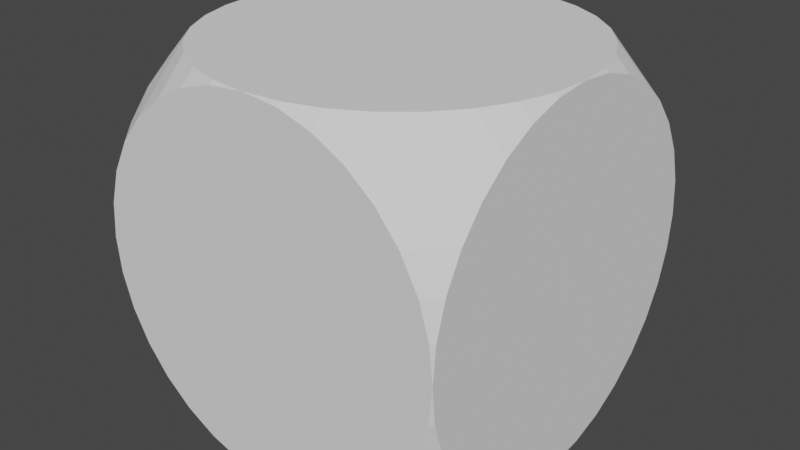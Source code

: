 # Source: D3Collider.blend  (saved by Blender 2.81.16; exported with 4.5.12 LTS)
import bpy
from mathutils import Matrix  # noqa: F401  (used for matrix-valued properties, if any)

bpy.ops.wm.read_factory_settings(use_empty=True)
scene = bpy.context.scene
scene.name = 'Scene'

# ---- collections
col_collection = bpy.data.collections.new('Collection'); scene.collection.children.link(col_collection)

# ---- world
world_world = bpy.data.worlds.new('World'); scene.world = world_world
world_world.use_nodes = True; world_world.node_tree.nodes.clear()
_N = world_world.node_tree.nodes; _L = world_world.node_tree.links
n0 = _N.new('ShaderNodeOutputWorld'); n0.name = 'World Output'; n0.location = (300, 300)
n1 = _N.new('ShaderNodeBackground'); n1.name = 'Background'; n1.location = (10, 300)
n1.inputs[0].default_value = (0.05088, 0.05088, 0.05088, 1.0)
_L.new(n1.outputs[0], n0.inputs[0])
n0.is_active_output = True
world_world.color = (0.05088, 0.05088, 0.05088)
world_world.use_sun_shadow = False
world_world.sun_shadow_jitter_overblur = 0.0

# ---- meshes
me_cylinder_002 = bpy.data.meshes.new('Cylinder.002')
me_cylinder_002.from_pydata([(-4.828e-07, 1.0, -1.0), (-8.146e-08, 1.0, 1.0), (0.1951, 0.9808, -1.0), (0.1951, 0.9808, 1.0), (0.3827, 0.9239, -1.0), (0.3827, 0.9239, 1.0), (0.5556, 0.8315, -1.0), (0.5556, 0.8315, 1.0), (0.7071, 0.7071, -1.0), (0.7071, 0.7071, 1.0), (0.8315, 0.5556, -1.0), (0.8315, 0.5556, 1.0), (0.9239, 0.3827, -1.0), (0.9239, 0.3827, 1.0), (0.9808, 0.1951, -1.0), (0.9808, 0.1951, 1.0), (1.0, 5.205e-07, -1.0), (1.0, 7.55e-08, 1.0), (0.9808, -0.1951, -1.0), (0.9808, -0.1951, 1.0), (0.9239, -0.3827, -1.0), (0.9239, -0.3827, 1.0), (0.8315, -0.5556, -1.0), (0.8315, -0.5556, 1.0), (0.7071, -0.7071, -1.0), (0.7071, -0.7071, 1.0), (0.5556, -0.8315, -1.0), (0.5556, -0.8315, 1.0), (0.3827, -0.9239, -1.0), (0.3827, -0.9239, 1.0), (0.1951, -0.9808, -1.0), (0.1951, -0.9808, 1.0), (-6.02e-07, -1.0, -1.0), (-2.007e-07, -1.0, 1.0), (-0.1951, -0.9808, -1.0), (-0.1951, -0.9808, 1.0), (-0.3827, -0.9239, -1.0), (-0.3827, -0.9239, 1.0), (-0.5556, -0.8315, -1.0), (-0.5556, -0.8315, 1.0), (-0.7071, -0.7071, -1.0), (-0.7071, -0.7071, 1.0), (-0.8315, -0.5556, -1.0), (-0.8315, -0.5556, 1.0), (-0.9239, -0.3827, -1.0), (-0.9239, -0.3827, 1.0), (-0.9808, -0.1951, -1.0), (-0.9808, -0.1951, 1.0), (-1.0, 9.656e-07, -1.0), (-1.0, 5.205e-07, 1.0), (-0.9808, 0.1951, -1.0), (-0.9808, 0.1951, 1.0), (-0.9239, 0.3827, -1.0), (-0.9239, 0.3827, 1.0), (-0.8315, 0.5556, -1.0), (-0.8315, 0.5556, 1.0), (-0.7071, 0.7071, -1.0), (-0.7071, 0.7071, 1.0), (-0.5556, 0.8315, -1.0), (-0.5556, 0.8315, 1.0), (-0.3827, 0.9239, -1.0), (-0.3827, 0.9239, 1.0), (-0.1951, 0.9808, -1.0), (-0.1951, 0.9808, 1.0), (1.0, 1.0, -1.192e-07), (-1.0, 1.0, -4.371e-08), (1.0, 0.9808, 0.1951), (-1.0, 0.9808, 0.1951), (1.0, 0.9239, 0.3827), (-1.0, 0.9239, 0.3827), (1.0, 0.8315, 0.5556), (-1.0, 0.8315, 0.5556), (1.0, 0.7071, 0.7071), (-1.0, 0.7071, 0.7071), (1.0, 0.5556, 0.8315), (-1.0, 0.5556, 0.8315), (1.0, 0.3827, 0.9239), (-1.0, 0.3827, 0.9239), (1.0, 0.1951, 0.9808), (-1.0, 0.1951, 0.9808), (1.0, -0.1951, 0.9808), (-1.0, -0.1951, 0.9808), (1.0, -0.3827, 0.9239), (-1.0, -0.3827, 0.9239), (1.0, -0.5556, 0.8315), (-1.0, -0.5556, 0.8315), (1.0, -0.7071, 0.7071), (-1.0, -0.7071, 0.7071), (1.0, -0.8315, 0.5556), (-1.0, -0.8315, 0.5556), (1.0, -0.9239, 0.3827), (-1.0, -0.9239, 0.3827), (1.0, -0.9808, 0.1951), (-1.0, -0.9808, 0.1951), (1.0, -1.0, -2.821e-07), (-1.0, -1.0, -2.066e-07), (1.0, -0.9808, -0.1951), (-1.0, -0.9808, -0.1951), (1.0, -0.9239, -0.3827), (-1.0, -0.9239, -0.3827), (1.0, -0.8315, -0.5556), (-1.0, -0.8315, -0.5556), (1.0, -0.7071, -0.7071), (-1.0, -0.7071, -0.7071), (1.0, -0.5556, -0.8315), (-1.0, -0.5556, -0.8315), (1.0, -0.3827, -0.9239), (-1.0, -0.3827, -0.9239), (1.0, -0.1951, -0.9808), (-1.0, -0.1951, -0.9808), (1.0, 0.1951, -0.9808), (-1.0, 0.1951, -0.9808), (1.0, 0.3827, -0.9239), (-1.0, 0.3827, -0.9239), (1.0, 0.5556, -0.8315), (-1.0, 0.5556, -0.8315), (1.0, 0.7071, -0.7071), (-1.0, 0.7071, -0.7071), (1.0, 0.8315, -0.5556), (-1.0, 0.8315, -0.5556), (1.0, 0.9239, -0.3827), (-1.0, 0.9239, -0.3827), (1.0, 0.9808, -0.1951), (-1.0, 0.9808, -0.1951), (-0.9808, 1.0, 0.1951), (-0.9808, -1.0, 0.1951), (-0.9239, 1.0, 0.3827), (-0.9239, -1.0, 0.3827), (-0.8315, 1.0, 0.5556), (-0.8315, -1.0, 0.5556), (-0.7071, 1.0, 0.7071), (-0.7071, -1.0, 0.7071), (-0.5556, 1.0, 0.8315), (-0.5556, -1.0, 0.8315), (-0.3827, 1.0, 0.9239), (-0.3827, -1.0, 0.9239), (-0.1951, 1.0, 0.9808), (-0.1951, -1.0, 0.9808), (0.1951, 1.0, 0.9808), (0.1951, -1.0, 0.9808), (0.3827, 1.0, 0.9239), (0.3827, -1.0, 0.9239), (0.5556, 1.0, 0.8315), (0.5556, -1.0, 0.8315), (0.7071, 1.0, 0.7071), (0.7071, -1.0, 0.7071), (0.8315, 1.0, 0.5556), (0.8315, -1.0, 0.5556), (0.9239, 1.0, 0.3827), (0.9239, -1.0, 0.3827), (0.9808, 1.0, 0.1951), (0.9808, -1.0, 0.1951), (0.9808, 1.0, -0.1951), (0.9808, -1.0, -0.1951), (0.9239, 1.0, -0.3827), (0.9239, -1.0, -0.3827), (0.8315, 1.0, -0.5556), (0.8315, -1.0, -0.5556), (0.7071, 1.0, -0.7071), (0.7071, -1.0, -0.7071), (0.5556, 1.0, -0.8315), (0.5556, -1.0, -0.8315), (0.3827, 1.0, -0.9239), (0.3827, -1.0, -0.9239), (0.1951, 1.0, -0.9808), (0.1951, -1.0, -0.9808), (-0.1951, 1.0, -0.9808), (-0.1951, -1.0, -0.9808), (-0.3827, 1.0, -0.9239), (-0.3827, -1.0, -0.9239), (-0.5556, 1.0, -0.8315), (-0.5556, -1.0, -0.8315), (-0.7071, 1.0, -0.7071), (-0.7071, -1.0, -0.7071), (-0.8315, 1.0, -0.5556), (-0.8315, -1.0, -0.5556), (-0.9239, 1.0, -0.3827), (-0.9239, -1.0, -0.3827), (-0.9808, 1.0, -0.1951), (-0.9808, -1.0, -0.1951)], [], [(3, 1, 63, 61, 59, 57, 55, 53, 51, 49, 47, 45, 43, 41, 39, 37, 35, 33, 31, 29, 27, 25, 23, 21, 19, 17, 15, 13, 11, 9, 7, 5), (0, 2, 4, 6, 8, 10, 12, 14, 16, 18, 20, 22, 24, 26, 28, 30, 32, 34, 36, 38, 40, 42, 44, 46, 48, 50, 52, 54, 56, 58, 60, 62), (67, 65, 123, 121, 119, 117, 115, 113, 111, 48, 109, 107, 105, 103, 101, 99, 97, 95, 93, 91, 89, 87, 85, 83, 81, 49, 79, 77, 75, 73, 71, 69), (64, 66, 68, 70, 72, 74, 76, 78, 17, 80, 82, 84, 86, 88, 90, 92, 94, 96, 98, 100, 102, 104, 106, 108, 16, 110, 112, 114, 116, 118, 120, 122), (125, 95, 179, 177, 175, 173, 171, 169, 167, 32, 165, 163, 161, 159, 157, 155, 153, 94, 151, 149, 147, 145, 143, 141, 139, 33, 137, 135, 133, 131, 129, 127), (65, 124, 126, 128, 130, 132, 134, 136, 1, 138, 140, 142, 144, 146, 148, 150, 64, 152, 154, 156, 158, 160, 162, 164, 0, 166, 168, 170, 172, 174, 176, 178), (91, 93, 125), (131, 133, 39), (41, 87, 131), (45, 83, 43), (89, 91, 129), (87, 89, 131), (39, 41, 131), (85, 87, 41), (43, 85, 41), (83, 85, 43), (81, 83, 45), (47, 81, 45), (47, 49, 81), (93, 95, 125), (135, 137, 35), (91, 125, 127), (177, 99, 101), (105, 107, 44), (177, 97, 99), (177, 179, 97), (109, 46, 44), (107, 109, 44), (109, 48, 46), (179, 95, 97), (131, 89, 129), (44, 42, 105), (103, 175, 101), (175, 177, 101), (42, 40, 103), (173, 175, 103), (40, 173, 103), (171, 173, 40), (38, 171, 40), (169, 171, 38), (36, 169, 38), (37, 39, 133), (137, 33, 35), (167, 169, 36), (34, 167, 36), (34, 32, 167), (103, 105, 42), (159, 161, 26), (18, 16, 108), (18, 108, 106), (20, 18, 106), (20, 106, 104), (22, 20, 104), (22, 104, 102), (24, 22, 102), (24, 102, 159), (102, 100, 159), (26, 24, 159), (100, 98, 157), (159, 100, 157), (28, 26, 161), (96, 94, 153), (165, 32, 30), (163, 165, 30), (98, 96, 153), (98, 153, 155), (163, 30, 28), (161, 163, 28), (98, 155, 157), (135, 35, 37), (133, 135, 37), (91, 127, 129), (73, 75, 55), (63, 1, 136), (63, 136, 61), (136, 134, 61), (61, 134, 59), (134, 132, 59), (59, 132, 57), (132, 130, 57), (57, 130, 73), (130, 128, 73), (55, 57, 73), (128, 126, 71), (73, 128, 71), (53, 55, 75), (124, 65, 67), (79, 49, 51), (77, 79, 51), (126, 124, 67), (126, 67, 69), (77, 51, 53), (75, 77, 53), (126, 69, 71), (172, 170, 58), (50, 48, 111), (50, 111, 52), (111, 113, 52), (52, 113, 54), (113, 115, 54), (54, 115, 117), (56, 54, 117), (56, 117, 172), (117, 119, 172), (58, 56, 172), (119, 121, 174), (172, 119, 174), (60, 58, 170), (123, 65, 178), (166, 0, 62), (168, 166, 60), (166, 62, 60), (121, 123, 178), (121, 178, 176), (170, 168, 60), (121, 176, 174), (116, 114, 10), (2, 0, 164), (2, 164, 162), (4, 2, 162), (4, 162, 160), (6, 4, 160), (6, 160, 158), (8, 6, 158), (8, 158, 116), (158, 156, 116), (10, 8, 116), (156, 154, 118), (116, 156, 118), (12, 10, 114), (152, 64, 122), (110, 16, 14), (112, 110, 12), (110, 14, 12), (154, 152, 120), (152, 122, 120), (114, 112, 12), (154, 120, 118), (144, 142, 7), (15, 17, 78), (15, 78, 76), (13, 15, 76), (13, 76, 74), (11, 13, 74), (11, 74, 9), (74, 72, 9), (9, 72, 144), (72, 70, 144), (7, 9, 144), (70, 68, 146), (144, 70, 146), (5, 7, 142), (66, 64, 150), (138, 1, 3), (140, 138, 3), (68, 66, 148), (66, 150, 148), (140, 3, 5), (142, 140, 5), (68, 148, 146), (86, 84, 23), (31, 33, 139), (31, 139, 29), (139, 141, 29), (29, 141, 143), (27, 29, 143), (27, 143, 145), (25, 27, 145), (25, 145, 86), (145, 147, 86), (23, 25, 86), (147, 149, 88), (86, 147, 88), (21, 23, 84), (151, 94, 92), (80, 17, 19), (82, 80, 19), (149, 151, 92), (149, 92, 90), (82, 19, 21), (84, 82, 21), (149, 90, 88)])
_uv = me_cylinder_002.uv_layers.new(name='UVMap')
_uv.uv.foreach_set('vector', [0.2968, 0.4854, 0.25, 0.49, 0.2032, 0.4854, 0.1582, 0.4717, 0.1167, 0.4496, 0.08029, 0.4197, 0.05045, 0.3833, 0.02827, 0.3418, 0.01461, 0.2968, 0.01, 0.25, 0.01461, 0.2032, 0.02827, 0.1582, 0.05045, 0.1167, 0.08029, 0.08029, 0.1167, 0.05045, 0.1582, 0.02827, 0.2032, 0.01461, 0.25, 0.01, 0.2968, 0.01461, 0.3418, 0.02827, 0.3833, 0.05045, 0.4197, 0.08029, 0.4496, 0.1167, 0.4717, 0.1582, 0.4854, 0.2032, 0.49, 0.25, 0.4854, 0.2968, 0.4717, 0.3418, 0.4496, 0.3833, 0.4197, 0.4197, 0.3833, 0.4496, 0.3418, 0.4717, 0.75, 0.49, 0.7968, 0.4854, 0.8418, 0.4717, 0.8833, 0.4496, 0.9197, 0.4197, 0.9496, 0.3833, 0.9717, 0.3418, 0.9854, 0.2968, 0.99, 0.25, 0.9854, 0.2032, 0.9717, 0.1582, 0.9496, 0.1167, 0.9197, 0.08029, 0.8833, 0.05045, 0.8418, 0.02827, 0.7968, 0.01461, 0.75, 0.01, 0.7032, 0.01461, 0.6582, 0.02827, 0.6167, 0.05045, 0.5803, 0.08029, 0.5504, 0.1167, 0.5283, 0.1582, 0.5146, 0.2032, 0.51, 0.25, 0.5146, 0.2968, 0.5283, 0.3418, 0.5504, 0.3833, 0.5803, 0.4197, 0.6167, 0.4496, 0.6582, 0.4717, 0.7032, 0.4854, 0.2968, 0.4854, 0.25, 0.49, 0.2032, 0.4854, 0.1582, 0.4717, 0.1167, 0.4496, 0.08029, 0.4197, 0.05045, 0.3833, 0.02827, 0.3418, 0.01461, 0.2968, 0.01, 0.25, 0.01461, 0.2032, 0.02827, 0.1582, 0.05045, 0.1167, 0.08029, 0.08029, 0.1167, 0.05045, 0.1582, 0.02827, 0.2032, 0.01461, 0.25, 0.01, 0.2968, 0.01461, 0.3418, 0.02827, 0.3833, 0.05045, 0.4197, 0.08029, 0.4496, 0.1167, 0.4717, 0.1582, 0.4854, 0.2032, 0.49, 0.25, 0.4854, 0.2968, 0.4717, 0.3418, 0.4496, 0.3833, 0.4197, 0.4197, 0.3833, 0.4496, 0.3418, 0.4717, 0.75, 0.49, 0.7968, 0.4854, 0.8418, 0.4717, 0.8833, 0.4496, 0.9197, 0.4197, 0.9496, 0.3833, 0.9717, 0.3418, 0.9854, 0.2968, 0.99, 0.25, 0.9854, 0.2032, 0.9717, 0.1582, 0.9496, 0.1167, 0.9197, 0.08029, 0.8833, 0.05045, 0.8418, 0.02827, 0.7968, 0.01461, 0.75, 0.01, 0.7032, 0.01461, 0.6582, 0.02827, 0.6167, 0.05045, 0.5803, 0.08029, 0.5504, 0.1167, 0.5283, 0.1582, 0.5146, 0.2032, 0.51, 0.25, 0.5146, 0.2968, 0.5283, 0.3418, 0.5504, 0.3833, 0.5803, 0.4197, 0.6167, 0.4496, 0.6582, 0.4717, 0.7032, 0.4854, 0.2968, 0.4854, 0.25, 0.49, 0.2032, 0.4854, 0.1582, 0.4717, 0.1167, 0.4496, 0.08029, 0.4197, 0.05045, 0.3833, 0.02827, 0.3418, 0.01461, 0.2968, 0.01, 0.25, 0.01461, 0.2032, 0.02827, 0.1582, 0.05045, 0.1167, 0.08029, 0.08029, 0.1167, 0.05045, 0.1582, 0.02827, 0.2032, 0.01461, 0.25, 0.01, 0.2968, 0.01461, 0.3418, 0.02827, 0.3833, 0.05045, 0.4197, 0.08029, 0.4496, 0.1167, 0.4717, 0.1582, 0.4854, 0.2032, 0.49, 0.25, 0.4854, 0.2968, 0.4717, 0.3418, 0.4496, 0.3833, 0.4197, 0.4197, 0.3833, 0.4496, 0.3418, 0.4717, 0.75, 0.49, 0.7968, 0.4854, 0.8418, 0.4717, 0.8833, 0.4496, 0.9197, 0.4197, 0.9496, 0.3833, 0.9717, 0.3418, 0.9854, 0.2968, 0.99, 0.25, 0.9854, 0.2032, 0.9717, 0.1582, 0.9496, 0.1167, 0.9197, 0.08029, 0.8833, 0.05045, 0.8418, 0.02827, 0.7968, 0.01461, 0.75, 0.01, 0.7032, 0.01461, 0.6582, 0.02827, 0.6167, 0.05045, 0.5803, 0.08029, 0.5504, 0.1167, 0.5283, 0.1582, 0.5146, 0.2032, 0.51, 0.25, 0.5146, 0.2968, 0.5283, 0.3418, 0.5504, 0.3833, 0.5803, 0.4197, 0.6167, 0.4496, 0.6582, 0.4717, 0.7032, 0.4854, 0.08611, 0.1786, 0.04359, 0.1697, 0.04359, 0.1637, 0.1659, 0.1208, 0.2022, 0.09688, 0.248, 0.1233, 0.2454, 0.1667, 0.1659, 0.2126, 0.1659, 0.1208, 0.2559, 0.2528, 0.2352, 0.2647, 0.248, 0.21, 0.1271, 0.1931, 0.08611, 0.1786, 0.1271, 0.1403, 0.1659, 0.2126, 0.1271, 0.1931, 0.1659, 0.1208, 0.248, 0.1233, 0.2454, 0.1667, 0.1659, 0.1208, 0.2022, 0.2365, 0.1659, 0.2126, 0.2454, 0.1667, 0.248, 0.21, 0.2022, 0.2365, 0.2454, 0.1667, 0.2352, 0.2647, 0.2022, 0.2365, 0.248, 0.21, 0.2642, 0.2971, 0.2352, 0.2647, 0.2559, 0.2528, 0.2694, 0.294, 0.2642, 0.2971, 0.2559, 0.2528, 0.2694, 0.294, 0.2885, 0.3331, 0.2642, 0.2971, 0.04359, 0.1697, 0.0002478, 0.1667, 0.04359, 0.1637, 0.2352, 0.06865, 0.2642, 0.03628, 0.2694, 0.03929, 0.08611, 0.1786, 0.04359, 0.1637, 0.08611, 0.1547, 0.8127, 0.7353, 0.8334, 0.7472, 0.8254, 0.79, 0.8254, 0.8767, 0.8334, 0.9194, 0.8127, 0.9314, 0.8127, 0.7353, 0.8469, 0.706, 0.8334, 0.7472, 0.8127, 0.7353, 0.8417, 0.7029, 0.8469, 0.706, 0.8469, 0.9607, 0.8417, 0.9637, 0.8127, 0.9314, 0.8334, 0.9194, 0.8469, 0.9607, 0.8127, 0.9314, 0.8469, 0.9607, 0.866, 0.9998, 0.8417, 0.9637, 0.8417, 0.7029, 0.866, 0.6669, 0.8469, 0.706, 0.1659, 0.1208, 0.1271, 0.1931, 0.1271, 0.1403, 0.8127, 0.9314, 0.7797, 0.9031, 0.8254, 0.8767, 0.8229, 0.8333, 0.7797, 0.7635, 0.8254, 0.79, 0.7797, 0.7635, 0.8127, 0.7353, 0.8254, 0.79, 0.7797, 0.9031, 0.7434, 0.8792, 0.8229, 0.8333, 0.7434, 0.7874, 0.7797, 0.7635, 0.8229, 0.8333, 0.7434, 0.8792, 0.7434, 0.7874, 0.8229, 0.8333, 0.7046, 0.8069, 0.7434, 0.7874, 0.7434, 0.8792, 0.7046, 0.8597, 0.7046, 0.8069, 0.7434, 0.8792, 0.6636, 0.8214, 0.7046, 0.8069, 0.7046, 0.8597, 0.6636, 0.8453, 0.6636, 0.8214, 0.7046, 0.8597, 0.2559, 0.08058, 0.248, 0.1233, 0.2022, 0.09688, 0.2642, 0.03628, 0.2885, 0.0002478, 0.2694, 0.03929, 0.6211, 0.8303, 0.6636, 0.8214, 0.6636, 0.8453, 0.6211, 0.8363, 0.6211, 0.8303, 0.6636, 0.8453, 0.6211, 0.8363, 0.5777, 0.8333, 0.6211, 0.8303, 0.8229, 0.8333, 0.8254, 0.8767, 0.7797, 0.9031, 0.7434, 0.4541, 0.7797, 0.4302, 0.8254, 0.4566, 0.8469, 0.6274, 0.866, 0.6664, 0.8417, 0.6304, 0.8469, 0.6274, 0.8417, 0.6304, 0.8127, 0.598, 0.8334, 0.5861, 0.8469, 0.6274, 0.8127, 0.598, 0.8334, 0.5861, 0.8127, 0.598, 0.7797, 0.5698, 0.8254, 0.5434, 0.8334, 0.5861, 0.7797, 0.5698, 0.8254, 0.5434, 0.7797, 0.5698, 0.7434, 0.5459, 0.8229, 0.5, 0.8254, 0.5434, 0.7434, 0.5459, 0.8229, 0.5, 0.7434, 0.5459, 0.7434, 0.4541, 0.7434, 0.5459, 0.7046, 0.5264, 0.7434, 0.4541, 0.8254, 0.4566, 0.8229, 0.5, 0.7434, 0.4541, 0.7046, 0.5264, 0.6636, 0.5119, 0.7046, 0.4736, 0.7434, 0.4541, 0.7046, 0.5264, 0.7046, 0.4736, 0.8334, 0.4139, 0.8254, 0.4566, 0.7797, 0.4302, 0.6211, 0.503, 0.5777, 0.5, 0.6211, 0.497, 0.8417, 0.3696, 0.866, 0.3336, 0.8469, 0.3726, 0.8127, 0.402, 0.8417, 0.3696, 0.8469, 0.3726, 0.6636, 0.5119, 0.6211, 0.503, 0.6211, 0.497, 0.6636, 0.5119, 0.6211, 0.497, 0.6636, 0.4881, 0.8127, 0.402, 0.8469, 0.3726, 0.8334, 0.4139, 0.7797, 0.4302, 0.8127, 0.402, 0.8334, 0.4139, 0.6636, 0.5119, 0.6636, 0.4881, 0.7046, 0.4736, 0.2352, 0.06865, 0.2694, 0.03929, 0.2559, 0.08058, 0.2022, 0.09688, 0.2352, 0.06865, 0.2559, 0.08058, 0.08611, 0.1786, 0.08611, 0.1547, 0.1271, 0.1403, 0.2454, 0.8333, 0.248, 0.8767, 0.2022, 0.9031, 0.04359, 0.8363, 0.0002478, 0.8333, 0.04359, 0.8303, 0.04359, 0.8363, 0.04359, 0.8303, 0.08611, 0.8453, 0.04359, 0.8303, 0.08611, 0.8214, 0.08611, 0.8453, 0.08611, 0.8453, 0.08611, 0.8214, 0.1271, 0.8597, 0.08611, 0.8214, 0.1271, 0.8069, 0.1271, 0.8597, 0.1271, 0.8597, 0.1271, 0.8069, 0.1659, 0.8792, 0.1271, 0.8069, 0.1659, 0.7874, 0.1659, 0.8792, 0.1659, 0.8792, 0.1659, 0.7874, 0.2454, 0.8333, 0.1659, 0.7874, 0.2022, 0.7635, 0.2454, 0.8333, 0.2022, 0.9031, 0.1659, 0.8792, 0.2454, 0.8333, 0.2022, 0.7635, 0.2352, 0.7353, 0.248, 0.79, 0.2454, 0.8333, 0.2022, 0.7635, 0.248, 0.79, 0.2352, 0.9314, 0.2022, 0.9031, 0.248, 0.8767, 0.2642, 0.7029, 0.2885, 0.6669, 0.2694, 0.706, 0.2694, 0.9607, 0.2885, 0.9998, 0.2642, 0.9637, 0.2559, 0.9194, 0.2694, 0.9607, 0.2642, 0.9637, 0.2352, 0.7353, 0.2642, 0.7029, 0.2694, 0.706, 0.2352, 0.7353, 0.2694, 0.706, 0.2559, 0.7472, 0.2559, 0.9194, 0.2642, 0.9637, 0.2352, 0.9314, 0.248, 0.8767, 0.2559, 0.9194, 0.2352, 0.9314, 0.2352, 0.7353, 0.2559, 0.7472, 0.248, 0.79, 0.4547, 0.2126, 0.4158, 0.1931, 0.4158, 0.1403, 0.553, 0.03628, 0.5772, 0.0002478, 0.5582, 0.03929, 0.553, 0.03628, 0.5582, 0.03929, 0.524, 0.06865, 0.5582, 0.03929, 0.5446, 0.08058, 0.524, 0.06865, 0.524, 0.06865, 0.5446, 0.08058, 0.4909, 0.09688, 0.5446, 0.08058, 0.5367, 0.1233, 0.4909, 0.09688, 0.4909, 0.09688, 0.5367, 0.1233, 0.5342, 0.1667, 0.4547, 0.1208, 0.4909, 0.09688, 0.5342, 0.1667, 0.4547, 0.1208, 0.5342, 0.1667, 0.4547, 0.2126, 0.5342, 0.1667, 0.5367, 0.21, 0.4547, 0.2126, 0.4158, 0.1403, 0.4547, 0.1208, 0.4547, 0.2126, 0.5367, 0.21, 0.5446, 0.2528, 0.4909, 0.2365, 0.4547, 0.2126, 0.5367, 0.21, 0.4909, 0.2365, 0.3749, 0.1547, 0.4158, 0.1403, 0.4158, 0.1931, 0.5582, 0.294, 0.5772, 0.3331, 0.553, 0.2971, 0.3323, 0.1697, 0.289, 0.1667, 0.3323, 0.1637, 0.3749, 0.1786, 0.3323, 0.1697, 0.3749, 0.1547, 0.3323, 0.1697, 0.3323, 0.1637, 0.3749, 0.1547, 0.5446, 0.2528, 0.5582, 0.294, 0.553, 0.2971, 0.5446, 0.2528, 0.553, 0.2971, 0.524, 0.2647, 0.4158, 0.1931, 0.3749, 0.1786, 0.3749, 0.1547, 0.5446, 0.2528, 0.524, 0.2647, 0.4909, 0.2365, 0.1659, 0.4541, 0.2022, 0.4302, 0.248, 0.4566, 0.2694, 0.6274, 0.2885, 0.6664, 0.2642, 0.6304, 0.2694, 0.6274, 0.2642, 0.6304, 0.2352, 0.598, 0.2559, 0.5861, 0.2694, 0.6274, 0.2352, 0.598, 0.2559, 0.5861, 0.2352, 0.598, 0.2022, 0.5698, 0.248, 0.5434, 0.2559, 0.5861, 0.2022, 0.5698, 0.248, 0.5434, 0.2022, 0.5698, 0.1659, 0.5459, 0.2454, 0.5, 0.248, 0.5434, 0.1659, 0.5459, 0.2454, 0.5, 0.1659, 0.5459, 0.1659, 0.4541, 0.1659, 0.5459, 0.1271, 0.5264, 0.1659, 0.4541, 0.248, 0.4566, 0.2454, 0.5, 0.1659, 0.4541, 0.1271, 0.5264, 0.08612, 0.5119, 0.1271, 0.4736, 0.1659, 0.4541, 0.1271, 0.5264, 0.1271, 0.4736, 0.2559, 0.4139, 0.248, 0.4566, 0.2022, 0.4302, 0.04359, 0.503, 0.0002478, 0.5, 0.04359, 0.497, 0.2642, 0.3696, 0.2885, 0.3336, 0.2694, 0.3726, 0.2352, 0.402, 0.2642, 0.3696, 0.2559, 0.4139, 0.2642, 0.3696, 0.2694, 0.3726, 0.2559, 0.4139, 0.08612, 0.5119, 0.04359, 0.503, 0.08611, 0.4881, 0.04359, 0.503, 0.04359, 0.497, 0.08611, 0.4881, 0.2022, 0.4302, 0.2352, 0.402, 0.2559, 0.4139, 0.08612, 0.5119, 0.08611, 0.4881, 0.1271, 0.4736, 0.7434, 0.2126, 0.7046, 0.1931, 0.7046, 0.1403, 0.8417, 0.03628, 0.866, 0.0002478, 0.8469, 0.03929, 0.8417, 0.03628, 0.8469, 0.03929, 0.8334, 0.08058, 0.8127, 0.06865, 0.8417, 0.03628, 0.8334, 0.08058, 0.8127, 0.06865, 0.8334, 0.08058, 0.8254, 0.1233, 0.7797, 0.09688, 0.8127, 0.06865, 0.8254, 0.1233, 0.7797, 0.09688, 0.8254, 0.1233, 0.7434, 0.1208, 0.8254, 0.1233, 0.8229, 0.1667, 0.7434, 0.1208, 0.7434, 0.1208, 0.8229, 0.1667, 0.7434, 0.2126, 0.8229, 0.1667, 0.8254, 0.21, 0.7434, 0.2126, 0.7046, 0.1403, 0.7434, 0.1208, 0.7434, 0.2126, 0.8254, 0.21, 0.8334, 0.2528, 0.7797, 0.2365, 0.7434, 0.2126, 0.8254, 0.21, 0.7797, 0.2365, 0.6636, 0.1547, 0.7046, 0.1403, 0.7046, 0.1931, 0.8469, 0.294, 0.866, 0.3331, 0.8417, 0.2971, 0.6211, 0.1697, 0.5777, 0.1667, 0.6211, 0.1637, 0.6636, 0.1786, 0.6211, 0.1697, 0.6211, 0.1637, 0.8334, 0.2528, 0.8469, 0.294, 0.8127, 0.2647, 0.8469, 0.294, 0.8417, 0.2971, 0.8127, 0.2647, 0.6636, 0.1786, 0.6211, 0.1637, 0.6636, 0.1547, 0.7046, 0.1931, 0.6636, 0.1786, 0.6636, 0.1547, 0.8334, 0.2528, 0.8127, 0.2647, 0.7797, 0.2365, 0.5342, 0.5, 0.5367, 0.5434, 0.4909, 0.5698, 0.3323, 0.503, 0.289, 0.5, 0.3323, 0.497, 0.3323, 0.503, 0.3323, 0.497, 0.3749, 0.5119, 0.3323, 0.497, 0.3749, 0.4881, 0.3749, 0.5119, 0.3749, 0.5119, 0.3749, 0.4881, 0.4158, 0.4736, 0.4158, 0.5264, 0.3749, 0.5119, 0.4158, 0.4736, 0.4158, 0.5264, 0.4158, 0.4736, 0.4547, 0.4541, 0.4547, 0.5459, 0.4158, 0.5264, 0.4547, 0.4541, 0.4547, 0.5459, 0.4547, 0.4541, 0.5342, 0.5, 0.4547, 0.4541, 0.4909, 0.4302, 0.5342, 0.5, 0.4909, 0.5698, 0.4547, 0.5459, 0.5342, 0.5, 0.4909, 0.4302, 0.524, 0.402, 0.5367, 0.4566, 0.5342, 0.5, 0.4909, 0.4302, 0.5367, 0.4566, 0.524, 0.598, 0.4909, 0.5698, 0.5367, 0.5434, 0.553, 0.3696, 0.5772, 0.3336, 0.5582, 0.3726, 0.5582, 0.6274, 0.5772, 0.6664, 0.553, 0.6304, 0.5446, 0.5861, 0.5582, 0.6274, 0.553, 0.6304, 0.524, 0.402, 0.553, 0.3696, 0.5582, 0.3726, 0.524, 0.402, 0.5582, 0.3726, 0.5446, 0.4139, 0.5446, 0.5861, 0.553, 0.6304, 0.524, 0.598, 0.5367, 0.5434, 0.5446, 0.5861, 0.524, 0.598, 0.524, 0.402, 0.5446, 0.4139, 0.5367, 0.4566])
me_cylinder_002.use_remesh_fix_poles = True
me_cylinder_002.use_remesh_preserve_attributes = False
me_cylinder_002.use_mirror_vertex_groups = False
me_cylinder_002.update()

# ---- objects
ob_cylinder_002 = bpy.data.objects.new('Cylinder.002', me_cylinder_002)

# ---- transforms, parenting, visibility, modifiers, constraints
ob_cylinder_002.location = (0.0, 0.0, 0.0)
ob_cylinder_002.rotation_euler = (0.0, 1.571, 0.0)
ob_cylinder_002.lineart.crease_threshold = 0.0

# ---- collection membership
col_collection.objects.link(ob_cylinder_002)

# ---- scene / render settings (as saved in the file)
scene.frame_start = 1; scene.frame_end = 250; scene.frame_set(1)
scene.render.engine = 'BLENDER_EEVEE_NEXT'
scene.cycles.use_denoising = False
scene.cycles.samples = 128
scene.cycles.sampling_pattern = 'TABULATED_SOBOL'
scene.cycles.use_adaptive_sampling = False
scene.cycles.use_light_tree = False
scene.view_settings.view_transform = 'Filmic'
bpy.context.view_layer.update()

# ---- added for rendering (the .blend has no active camera and no usable light): camera, sun
cam_auto = bpy.data.cameras.new('AutoCamera')
cam_auto.lens = 50.0
cam_auto.sensor_width = 36.0
cam_auto.clip_end = 1000.0
ob_auto_camera = bpy.data.objects.new('AutoCamera', cam_auto)
scene.collection.objects.link(ob_auto_camera)
ob_auto_camera.location = (3.20507, -3.84609, 2.56406)
ob_auto_camera.rotation_euler = (1.09748, -7.21219e-08, 0.694738)
scene.camera = ob_auto_camera
light_auto_sun = bpy.data.lights.new('AutoSun', 'SUN')
light_auto_sun.energy = 3.0
light_auto_sun.angle = 0.0523599
ob_auto_sun = bpy.data.objects.new('AutoSun', light_auto_sun)
scene.collection.objects.link(ob_auto_sun)
ob_auto_sun.rotation_euler = (0.872665, 0.174533, 0.523599)
bpy.context.view_layer.update()
